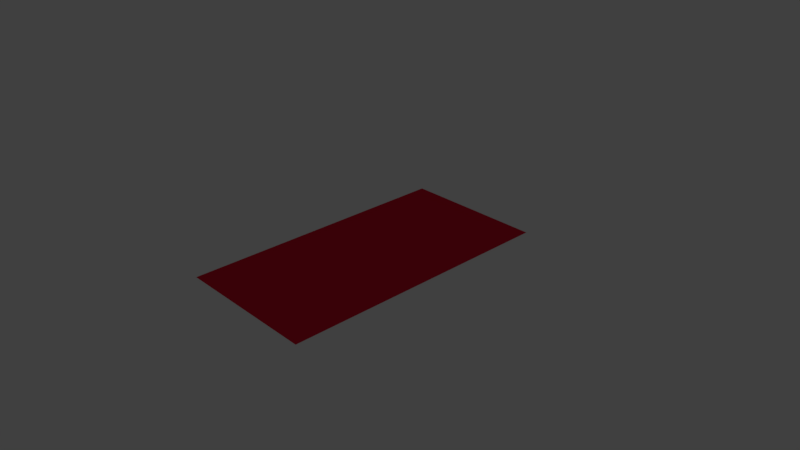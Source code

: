 # Source: morphAni.blend  (saved by Blender 2.78.0; exported with 4.5.12 LTS)
import bpy
from mathutils import Matrix  # noqa: F401  (used for matrix-valued properties, if any)

bpy.ops.wm.read_factory_settings(use_empty=True)
scene = bpy.context.scene
scene.name = 'Scene'

# ---- collections
col_collection_1 = bpy.data.collections.new('Collection 1'); scene.collection.children.link(col_collection_1)
col_collection_11 = bpy.data.collections.new('Collection 11'); scene.collection.children.link(col_collection_11)
col_collection_11.hide_render = True
col_collection_11.hide_viewport = True

# ---- materials (node trees are filled in below, after node groups)
mat_material_001 = bpy.data.materials.new('Material.001')
mat_material_001.alpha_threshold = 0.0
mat_material_001.use_transparent_shadow = False
mat_material_001.diffuse_color = (0.8, 0.009366, 0.04504, 1.0)
mat_material_001.roughness = 0.5

# ---- material node trees

# ---- world
world_world = bpy.data.worlds.new('World'); scene.world = world_world
world_world.color = (0.05088, 0.05088, 0.05088)
world_world.use_sun_shadow = False
world_world.sun_shadow_jitter_overblur = 0.0
world_world.cycles.sampling_method = 'MANUAL'

# ---- cameras
cam_camera = bpy.data.cameras.new('Camera')
cam_camera.clip_end = 100.0
cam_camera.lens = 35.0
cam_camera.sensor_width = 32.0
cam_camera.sensor_height = 18.0
cam_camera.ortho_scale = 7.314
cam_camera.dof.focus_distance = 0.0
cam_camera.dof.aperture_fstop = 128.0

# ---- lights
light_lamp = bpy.data.lights.new('Lamp', 'POINT')
light_lamp.transmission_factor = 0.0
light_lamp.cutoff_distance = 30.0
light_lamp.energy = 100.0
light_lamp.shadow_buffer_clip_start = 1.001
light_lamp.shadow_soft_size = 0.1
light_lamp.shadow_maximum_resolution = 0.006
light_lamp.use_absolute_resolution = True

# ---- meshes
me_plane_001 = bpy.data.meshes.new('Plane.001')
me_plane_001.from_pydata([(-1.0, -1.0, 0.0), (1.0, -1.0, 0.0), (-1.0, 1.0, 0.0), (1.0, 1.0, 0.0)], [], [(0, 1, 3, 2)])
me_plane_001.materials.append(mat_material_001)
me_plane_001.use_remesh_preserve_volume = False
me_plane_001.use_remesh_preserve_attributes = False
me_plane_001.use_mirror_vertex_groups = False
me_plane_001.update()

# ---- objects
ob_plane = bpy.data.objects.new('Plane', me_plane_001)
ob_lamp = bpy.data.objects.new('Lamp', light_lamp)
ob_camera = bpy.data.objects.new('Camera', cam_camera)

# ---- transforms, parenting, visibility, modifiers, constraints
ob_plane.location = (0.0, 0.0, 0.0)
ob_plane.scale = (1.0, 1.941, 1.0)
ob_plane.lineart.crease_threshold = 0.0
_m = ob_plane.modifiers.new('EdgeSplit.001', 'EDGE_SPLIT')
ob_lamp.location = (4.076, 1.005, 5.904)
ob_lamp.rotation_euler = (0.6503, 0.05522, 1.866)
ob_lamp.lock_rotations_4d = False
ob_lamp.empty_display_type = 'ARROWS'
ob_lamp.color = (0.0, 0.0, 0.0, 0.0)
ob_lamp.lineart.crease_threshold = 0.0
ob_camera.location = (7.481, -6.508, 5.344)
ob_camera.rotation_euler = (1.109, 0.0, 0.8149)
ob_camera.lock_rotations_4d = False
ob_camera.empty_display_type = 'ARROWS'
ob_camera.color = (0.0, 0.0, 0.0, 0.0)
ob_camera.display_type = 'WIRE'
ob_camera.lineart.crease_threshold = 0.0

# ---- collection membership
col_collection_1.objects.link(ob_plane)
col_collection_11.objects.link(ob_lamp)
col_collection_11.objects.link(ob_camera)

# ---- scene / render settings (as saved in the file)
scene.camera = ob_camera
scene.frame_start = 1; scene.frame_end = 100; scene.frame_set(35)
scene.render.engine = 'BLENDER_EEVEE_NEXT'
scene.render.resolution_percentage = 50
scene.render.dither_intensity = 0.0
scene.cycles.use_denoising = False
scene.cycles.samples = 128
scene.cycles.sampling_pattern = 'TABULATED_SOBOL'
scene.cycles.light_sampling_threshold = 0.0
scene.cycles.use_adaptive_sampling = False
scene.cycles.use_light_tree = False
scene.cycles.blur_glossy = 0.0
scene.cycles.sample_clamp_indirect = 0.0
scene.view_settings.view_transform = 'Standard'
bpy.context.view_layer.update()
